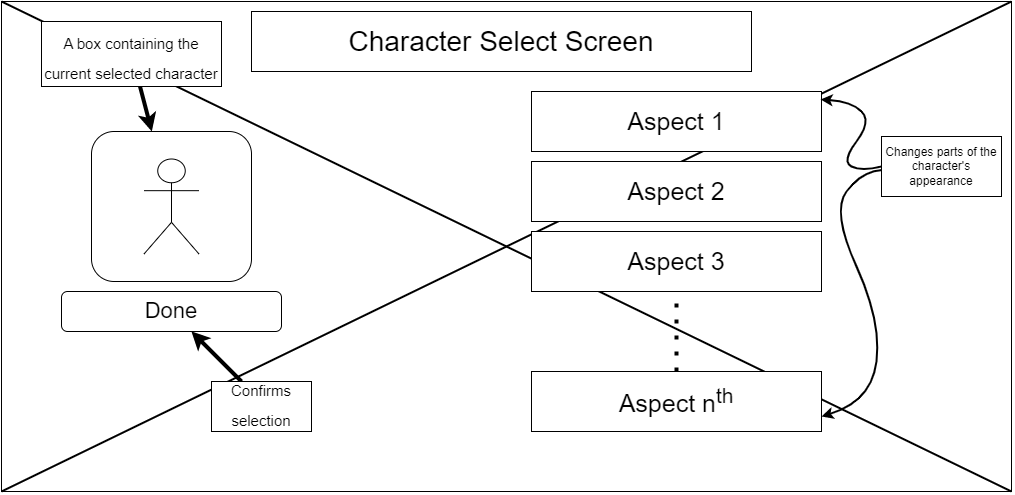

The diagram above was exported from draw.io. Its source (the exported page's mxGraphModel, read from the mxfile embedded in the PNG):
<mxGraphModel dx="1838" dy="1004" grid="1" gridSize="10" guides="1" tooltips="1" connect="1" arrows="1" fold="1" page="1" pageScale="1" pageWidth="827" pageHeight="1169" math="0" shadow="0">
  <root>
    <mxCell id="0" />
    <mxCell id="1" parent="0" />
    <mxCell id="mTD90pA7BKHALflnwx7h-29" value="" style="rounded=0;whiteSpace=wrap;html=1;strokeColor=#000000;" vertex="1" parent="1">
      <mxGeometry x="120" y="160" width="1010" height="490" as="geometry" />
    </mxCell>
    <mxCell id="mTD90pA7BKHALflnwx7h-2" value="" style="rounded=1;whiteSpace=wrap;html=1;" vertex="1" parent="1">
      <mxGeometry x="210" y="290" width="160" height="150" as="geometry" />
    </mxCell>
    <mxCell id="mTD90pA7BKHALflnwx7h-3" value="Actor" style="shape=umlActor;verticalLabelPosition=bottom;verticalAlign=top;html=1;outlineConnect=0;" vertex="1" parent="1">
      <mxGeometry x="262.5" y="317.5" width="55" height="95" as="geometry" />
    </mxCell>
    <mxCell id="mTD90pA7BKHALflnwx7h-7" value="" style="rounded=0;whiteSpace=wrap;html=1;strokeColor=#FFFFFF;" vertex="1" parent="1">
      <mxGeometry x="260" y="415" width="60" height="20" as="geometry" />
    </mxCell>
    <mxCell id="mTD90pA7BKHALflnwx7h-8" value="" style="rounded=1;whiteSpace=wrap;html=1;strokeColor=#000000;" vertex="1" parent="1">
      <mxGeometry x="180" y="450" width="220" height="40" as="geometry" />
    </mxCell>
    <mxCell id="mTD90pA7BKHALflnwx7h-9" value="&lt;font style=&quot;font-size: 22px;&quot;&gt;Done&lt;/font&gt;" style="text;html=1;strokeColor=none;fillColor=none;align=center;verticalAlign=middle;whiteSpace=wrap;rounded=0;" vertex="1" parent="1">
      <mxGeometry x="260" y="455" width="60" height="30" as="geometry" />
    </mxCell>
    <mxCell id="mTD90pA7BKHALflnwx7h-21" value="" style="endArrow=none;dashed=1;html=1;dashPattern=1 3;strokeWidth=4;rounded=0;fontSize=25;" edge="1" parent="1" source="mTD90pA7BKHALflnwx7h-18" target="mTD90pA7BKHALflnwx7h-16">
      <mxGeometry width="50" height="50" relative="1" as="geometry">
        <mxPoint x="710" y="500" as="sourcePoint" />
        <mxPoint x="760" y="450" as="targetPoint" />
      </mxGeometry>
    </mxCell>
    <mxCell id="mTD90pA7BKHALflnwx7h-24" value="" style="endArrow=classic;html=1;rounded=0;strokeWidth=4;fontSize=16;" edge="1" parent="1" source="mTD90pA7BKHALflnwx7h-23" target="mTD90pA7BKHALflnwx7h-2">
      <mxGeometry width="50" height="50" relative="1" as="geometry">
        <mxPoint x="570" y="390" as="sourcePoint" />
        <mxPoint x="620" y="340" as="targetPoint" />
      </mxGeometry>
    </mxCell>
    <mxCell id="mTD90pA7BKHALflnwx7h-27" value="" style="endArrow=classic;html=1;rounded=0;strokeWidth=4;fontSize=16;" edge="1" parent="1" source="mTD90pA7BKHALflnwx7h-26" target="mTD90pA7BKHALflnwx7h-8">
      <mxGeometry width="50" height="50" relative="1" as="geometry">
        <mxPoint x="470" y="700" as="sourcePoint" />
        <mxPoint x="270" y="625.5263157894736" as="targetPoint" />
      </mxGeometry>
    </mxCell>
    <mxCell id="mTD90pA7BKHALflnwx7h-30" value="" style="endArrow=none;html=1;rounded=0;strokeWidth=2;fontFamily=Helvetica;fontSize=12;fontColor=default;entryX=0;entryY=0;entryDx=0;entryDy=0;exitX=1;exitY=1;exitDx=0;exitDy=0;" edge="1" parent="1" source="mTD90pA7BKHALflnwx7h-29" target="mTD90pA7BKHALflnwx7h-29">
      <mxGeometry width="50" height="50" relative="1" as="geometry">
        <mxPoint x="-20" y="375" as="sourcePoint" />
        <mxPoint x="30" y="325" as="targetPoint" />
      </mxGeometry>
    </mxCell>
    <mxCell id="mTD90pA7BKHALflnwx7h-31" value="" style="endArrow=none;html=1;rounded=0;strokeWidth=2;fontFamily=Helvetica;fontSize=12;fontColor=default;entryX=1;entryY=0;entryDx=0;entryDy=0;exitX=0;exitY=1;exitDx=0;exitDy=0;" edge="1" parent="1" source="mTD90pA7BKHALflnwx7h-29" target="mTD90pA7BKHALflnwx7h-29">
      <mxGeometry width="50" height="50" relative="1" as="geometry">
        <mxPoint x="910" y="445" as="sourcePoint" />
        <mxPoint x="960" y="395" as="targetPoint" />
      </mxGeometry>
    </mxCell>
    <mxCell id="mTD90pA7BKHALflnwx7h-10" value="" style="rounded=0;whiteSpace=wrap;html=1;strokeColor=#000000;fontSize=22;" vertex="1" parent="1">
      <mxGeometry x="650" y="250" width="290" height="60" as="geometry" />
    </mxCell>
    <mxCell id="mTD90pA7BKHALflnwx7h-11" value="&lt;font style=&quot;font-size: 25px;&quot;&gt;Aspect 1&lt;/font&gt;" style="text;html=1;strokeColor=none;fillColor=none;align=center;verticalAlign=middle;whiteSpace=wrap;rounded=0;fontSize=22;" vertex="1" parent="1">
      <mxGeometry x="700" y="265" width="190" height="30" as="geometry" />
    </mxCell>
    <mxCell id="mTD90pA7BKHALflnwx7h-14" value="" style="rounded=0;whiteSpace=wrap;html=1;strokeColor=#000000;fontSize=22;" vertex="1" parent="1">
      <mxGeometry x="650" y="320" width="290" height="60" as="geometry" />
    </mxCell>
    <mxCell id="mTD90pA7BKHALflnwx7h-16" value="" style="rounded=0;whiteSpace=wrap;html=1;strokeColor=#000000;fontSize=22;" vertex="1" parent="1">
      <mxGeometry x="650" y="390" width="290" height="60" as="geometry" />
    </mxCell>
    <mxCell id="mTD90pA7BKHALflnwx7h-17" value="&lt;font style=&quot;font-size: 25px;&quot;&gt;Aspect 3&lt;br&gt;&lt;/font&gt;" style="text;html=1;strokeColor=none;fillColor=none;align=center;verticalAlign=middle;whiteSpace=wrap;rounded=0;fontSize=22;" vertex="1" parent="1">
      <mxGeometry x="700" y="405" width="190" height="30" as="geometry" />
    </mxCell>
    <mxCell id="mTD90pA7BKHALflnwx7h-18" value="" style="rounded=0;whiteSpace=wrap;html=1;strokeColor=#000000;fontSize=22;" vertex="1" parent="1">
      <mxGeometry x="650" y="530" width="290" height="60" as="geometry" />
    </mxCell>
    <mxCell id="mTD90pA7BKHALflnwx7h-19" value="&lt;font style=&quot;font-size: 25px;&quot;&gt;Aspect n&lt;sup&gt;th&lt;/sup&gt;&lt;/font&gt;" style="text;html=1;strokeColor=none;fillColor=none;align=center;verticalAlign=middle;whiteSpace=wrap;rounded=0;fontSize=22;" vertex="1" parent="1">
      <mxGeometry x="700" y="545" width="190" height="30" as="geometry" />
    </mxCell>
    <mxCell id="mTD90pA7BKHALflnwx7h-15" value="&lt;font style=&quot;font-size: 25px;&quot;&gt;Aspect 2&lt;/font&gt;" style="text;html=1;strokeColor=none;fillColor=none;align=center;verticalAlign=middle;whiteSpace=wrap;rounded=0;fontSize=22;" vertex="1" parent="1">
      <mxGeometry x="700" y="335" width="190" height="30" as="geometry" />
    </mxCell>
    <mxCell id="mTD90pA7BKHALflnwx7h-25" value="" style="rounded=0;whiteSpace=wrap;html=1;strokeColor=#000000;fontSize=25;" vertex="1" parent="1">
      <mxGeometry x="330" y="540" width="100" height="50" as="geometry" />
    </mxCell>
    <mxCell id="mTD90pA7BKHALflnwx7h-26" value="&lt;div style=&quot;&quot;&gt;&lt;span style=&quot;background-color: initial; line-height: 0.8;&quot;&gt;&lt;font style=&quot;font-size: 15px;&quot;&gt;Confirms selection&lt;/font&gt;&lt;/span&gt;&lt;/div&gt;" style="text;html=1;strokeColor=none;fillColor=none;align=center;verticalAlign=middle;whiteSpace=wrap;rounded=0;fontSize=25;" vertex="1" parent="1">
      <mxGeometry x="330" y="540" width="100" height="40" as="geometry" />
    </mxCell>
    <mxCell id="mTD90pA7BKHALflnwx7h-32" value="" style="rounded=0;whiteSpace=wrap;html=1;strokeColor=#000000;fontFamily=Helvetica;fontSize=12;fontColor=default;fillColor=default;" vertex="1" parent="1">
      <mxGeometry x="1000" y="295" width="120" height="60" as="geometry" />
    </mxCell>
    <mxCell id="mTD90pA7BKHALflnwx7h-33" value="Changes parts of the character's appearance" style="text;html=1;strokeColor=none;fillColor=none;align=center;verticalAlign=middle;whiteSpace=wrap;rounded=0;fontFamily=Helvetica;fontSize=12;fontColor=default;" vertex="1" parent="1">
      <mxGeometry x="1000" y="295" width="120" height="60" as="geometry" />
    </mxCell>
    <mxCell id="mTD90pA7BKHALflnwx7h-34" value="" style="curved=1;endArrow=classic;html=1;rounded=0;strokeWidth=2;fontFamily=Helvetica;fontSize=12;fontColor=default;exitX=0;exitY=0.5;exitDx=0;exitDy=0;entryX=0.997;entryY=0.133;entryDx=0;entryDy=0;entryPerimeter=0;" edge="1" parent="1" source="mTD90pA7BKHALflnwx7h-33" target="mTD90pA7BKHALflnwx7h-10">
      <mxGeometry width="50" height="50" relative="1" as="geometry">
        <mxPoint x="1010" y="370" as="sourcePoint" />
        <mxPoint x="1060" y="320" as="targetPoint" />
        <Array as="points">
          <mxPoint x="980" y="330" />
          <mxPoint x="960" y="320" />
          <mxPoint x="990" y="280" />
          <mxPoint x="970" y="260" />
        </Array>
      </mxGeometry>
    </mxCell>
    <mxCell id="mTD90pA7BKHALflnwx7h-35" value="" style="curved=1;endArrow=classic;html=1;rounded=0;strokeWidth=2;fontFamily=Helvetica;fontSize=12;fontColor=default;entryX=1;entryY=0.75;entryDx=0;entryDy=0;exitX=0.004;exitY=0.558;exitDx=0;exitDy=0;exitPerimeter=0;" edge="1" parent="1" source="mTD90pA7BKHALflnwx7h-33" target="mTD90pA7BKHALflnwx7h-18">
      <mxGeometry width="50" height="50" relative="1" as="geometry">
        <mxPoint x="950" y="370" as="sourcePoint" />
        <mxPoint x="1000" y="320" as="targetPoint" />
        <Array as="points">
          <mxPoint x="980" y="330" />
          <mxPoint x="950" y="370" />
          <mxPoint x="1000" y="480" />
          <mxPoint x="990" y="560" />
        </Array>
      </mxGeometry>
    </mxCell>
    <mxCell id="mTD90pA7BKHALflnwx7h-22" value="" style="rounded=0;whiteSpace=wrap;html=1;strokeColor=#000000;fontSize=25;" vertex="1" parent="1">
      <mxGeometry x="160" y="180" width="180" height="65" as="geometry" />
    </mxCell>
    <mxCell id="mTD90pA7BKHALflnwx7h-23" value="&lt;div style=&quot;&quot;&gt;&lt;span style=&quot;background-color: initial; line-height: 0.8;&quot;&gt;&lt;font style=&quot;font-size: 15px;&quot;&gt;A box containing the current selected character&lt;/font&gt;&lt;/span&gt;&lt;/div&gt;" style="text;html=1;strokeColor=none;fillColor=none;align=center;verticalAlign=middle;whiteSpace=wrap;rounded=0;fontSize=25;" vertex="1" parent="1">
      <mxGeometry x="160" y="180" width="180" height="65" as="geometry" />
    </mxCell>
    <mxCell id="mTD90pA7BKHALflnwx7h-36" value="" style="rounded=0;whiteSpace=wrap;html=1;strokeColor=#000000;fontFamily=Helvetica;fontSize=12;fontColor=default;fillColor=default;" vertex="1" parent="1">
      <mxGeometry x="370" y="170" width="500" height="60" as="geometry" />
    </mxCell>
    <mxCell id="mTD90pA7BKHALflnwx7h-37" value="&lt;font style=&quot;font-size: 28px;&quot;&gt;Character Select Screen&lt;/font&gt;" style="text;html=1;strokeColor=none;fillColor=none;align=center;verticalAlign=middle;whiteSpace=wrap;rounded=0;fontFamily=Helvetica;fontSize=12;fontColor=default;" vertex="1" parent="1">
      <mxGeometry x="370" y="180" width="500" height="40" as="geometry" />
    </mxCell>
  </root>
</mxGraphModel>